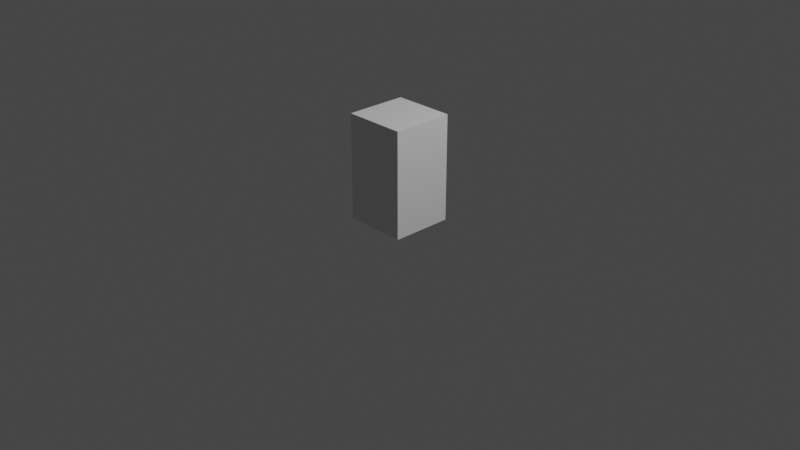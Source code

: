 # Source: boxes.blend  (saved by Blender 2.91.10; exported with 4.5.12 LTS)
import bpy
from mathutils import Matrix  # noqa: F401  (used for matrix-valued properties, if any)

bpy.ops.wm.read_factory_settings(use_empty=True)
scene = bpy.context.scene
scene.name = 'Scene'

# ---- collections
col_collection = bpy.data.collections.new('Collection'); scene.collection.children.link(col_collection)

# ---- materials (node trees are filled in below, after node groups)
mat_material = bpy.data.materials.new('Material')
mat_material.alpha_threshold = 0.0
mat_material.use_transparent_shadow = False
mat_material.line_color = (0.0, 0.0, 0.0, 1.0)

# ---- material node trees
mat_material.use_nodes = True; mat_material.node_tree.nodes.clear()
_N = mat_material.node_tree.nodes; _L = mat_material.node_tree.links
n0 = _N.new('ShaderNodeOutputMaterial'); n0.name = 'Material Output'; n0.location = (300, 300)
n1 = _N.new('ShaderNodeBsdfPrincipled'); n1.name = 'Principled BSDF'; n1.location = (10, 300)
n1.distribution = 'GGX'
n1.subsurface_method = 'BURLEY'
n1.inputs[2].default_value = 0.4
n1.inputs[3].default_value = 1.45
n1.inputs[27].default_value = (0.0, 0.0, 0.0, 1.0)
n1.inputs[28].default_value = 1.0
_L.new(n1.outputs[0], n0.inputs[0])
n0.is_active_output = True

# ---- world
world_world = bpy.data.worlds.new('World'); scene.world = world_world
world_world.use_nodes = True; world_world.node_tree.nodes.clear()
_N = world_world.node_tree.nodes; _L = world_world.node_tree.links
n0 = _N.new('ShaderNodeOutputWorld'); n0.name = 'World Output'; n0.location = (300, 300)
n1 = _N.new('ShaderNodeBackground'); n1.name = 'Background'; n1.location = (10, 300)
n1.inputs[0].default_value = (0.05088, 0.05088, 0.05088, 1.0)
_L.new(n1.outputs[0], n0.inputs[0])
n0.is_active_output = True
world_world.color = (0.05088, 0.05088, 0.05088)
world_world.use_sun_shadow = False
world_world.sun_shadow_jitter_overblur = 0.0

# ---- cameras
cam_camera = bpy.data.cameras.new('Camera')
cam_camera.clip_end = 100.0
cam_camera.ortho_scale = 7.314

# ---- lights
light_light = bpy.data.lights.new('Light', 'POINT')
light_light.transmission_factor = 0.0
light_light.energy = 1000.0
light_light.shadow_soft_size = 0.1
light_light.shadow_maximum_resolution = 0.006
light_light.use_absolute_resolution = True

# ---- meshes
me_cube = bpy.data.meshes.new('Cube')
me_cube.from_pydata([(1.0, 1.0, 1.0), (1.0, 1.0, -1.0), (1.0, -1.0, 1.0), (1.0, -1.0, -1.0), (-1.0, 1.0, 1.0), (-1.0, 1.0, -1.0), (-1.0, -1.0, 1.0), (-1.0, -1.0, -1.0), (1.0, -1.0, 2.425), (-1.0, -1.0, 2.425), (1.0, 1.0, 2.425), (-1.0, 1.0, 2.425)], [], [(4, 6, 9, 11), (3, 2, 6, 7), (7, 6, 4, 5), (5, 1, 3, 7), (1, 0, 2, 3), (5, 4, 0, 1), (10, 11, 9, 8), (2, 0, 10, 8), (0, 4, 11, 10), (6, 2, 8, 9)])
_uv = me_cube.uv_layers.new(name='UVMap')
_uv.uv.foreach_set('vector', [0.625, 0.25, 0.625, 0.0, 0.625, 0.0, 0.625, 0.25, 0.375, 0.75, 0.625, 0.75, 0.625, 1.0, 0.375, 1.0, 0.375, 0.0, 0.625, 0.0, 0.625, 0.25, 0.375, 0.25, 0.125, 0.5, 0.375, 0.5, 0.375, 0.75, 0.125, 0.75, 0.375, 0.5, 0.625, 0.5, 0.625, 0.75, 0.375, 0.75, 0.375, 0.25, 0.625, 0.25, 0.625, 0.5, 0.375, 0.5, 0.625, 0.5, 0.875, 0.5, 0.875, 0.75, 0.625, 0.75, 0.625, 0.75, 0.625, 0.5, 0.625, 0.5, 0.625, 0.75, 0.625, 0.5, 0.625, 0.25, 0.625, 0.25, 0.625, 0.5, 0.625, 1.0, 0.625, 0.75, 0.625, 0.75, 0.625, 1.0])
me_cube.materials.append(mat_material)
me_cube.use_remesh_preserve_volume = False
me_cube.use_remesh_preserve_attributes = False
me_cube.use_mirror_vertex_groups = False
me_cube.update()
arm_armature = bpy.data.armatures.new('Armature')  # bones are not reproduced

# ---- objects
ob_cube = bpy.data.objects.new('Cube', me_cube)
ob_light = bpy.data.objects.new('Light', light_light)
ob_camera = bpy.data.objects.new('Camera', cam_camera)
ob_armature = bpy.data.objects.new('Armature', arm_armature)

# ---- transforms, parenting, visibility, modifiers, constraints
ob_cube.parent = ob_armature
ob_cube.matrix_parent_inverse = Matrix(((1.883, -0.0, 0.0, -0.0), (-0.0, 1.883, -0.0, 0.0), (0.0, -0.0, 1.883, -0.0), (-0.0, 0.0, -0.0, 1.0)))
ob_cube.location = (0.0, 0.0, 0.3289)
ob_cube.scale = (0.3307, 0.3307, 0.3307)
ob_cube.lock_rotations_4d = False
ob_cube.empty_display_type = 'ARROWS'
ob_cube.lineart.crease_threshold = 0.0
_vg = ob_cube.vertex_groups.new(name='Bone')
for _i, _w in zip([0, 1, 2, 3, 4, 5, 6, 7, 9, 10], [0.09953, 0.8513, 0.09818, 0.8377, 0.09818, 0.8377, 0.09953, 0.8513, 0.004339, 0.004339]): _vg.add([_i], _w, 'REPLACE')
_vg = ob_cube.vertex_groups.new(name='Bone.001')
for _i, _w in zip([0, 1, 2, 3, 4, 5, 6, 7, 8, 9, 10, 11], [0.9005, 0.1487, 0.9018, 0.1623, 0.9018, 0.1623, 0.9005, 0.1487, 0.975, 0.9728, 0.9728, 0.975]): _vg.add([_i], _w, 'REPLACE')
_m = ob_cube.modifiers.new('Armature', 'ARMATURE')
_m.object = ob_armature
ob_light.location = (4.076, 1.005, 5.904)
ob_light.rotation_euler = (0.6503, 0.05522, 1.866)
ob_light.lock_rotations_4d = False
ob_light.empty_display_type = 'ARROWS'
ob_light.color = (0.0, 0.0, 0.0, 0.0)
ob_light.lineart.crease_threshold = 0.0
ob_camera.location = (7.359, -6.926, 4.958)
ob_camera.rotation_euler = (1.109, 0.0, 0.8149)
ob_camera.lock_rotations_4d = False
ob_camera.empty_display_type = 'ARROWS'
ob_camera.color = (0.0, 0.0, 0.0, 0.0)
ob_camera.display_type = 'WIRE'
ob_camera.lineart.crease_threshold = 0.0
ob_armature.location = (0.0, 0.0, 0.0)
ob_armature.scale = (0.5311, 0.5311, 0.5311)
ob_armature.show_in_front = True
ob_armature.lineart.crease_threshold = 0.0

# ---- collection membership
col_collection.objects.link(ob_cube)
col_collection.objects.link(ob_light)
col_collection.objects.link(ob_camera)
col_collection.objects.link(ob_armature)

# ---- scene / render settings (as saved in the file)
scene.camera = ob_camera
scene.frame_start = 1; scene.frame_end = 250; scene.frame_set(1)
scene.render.engine = 'BLENDER_EEVEE_NEXT'
scene.cycles.use_denoising = False
scene.cycles.samples = 128
scene.cycles.sampling_pattern = 'TABULATED_SOBOL'
scene.cycles.use_adaptive_sampling = False
scene.cycles.use_light_tree = False
scene.view_settings.view_transform = 'Filmic'
bpy.context.view_layer.update()
